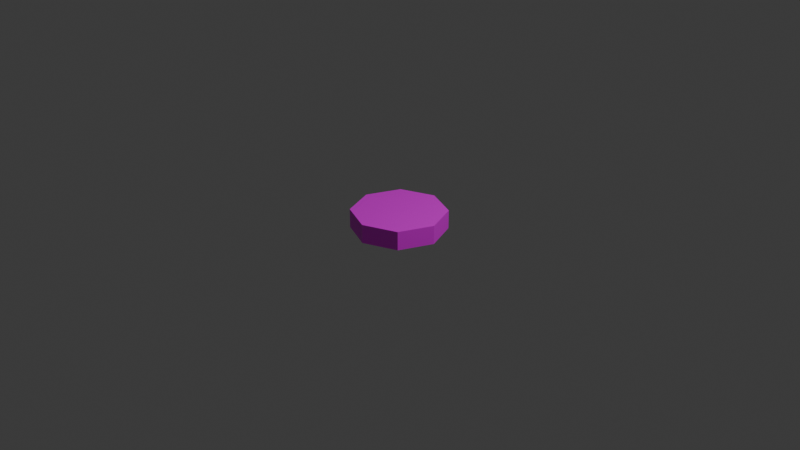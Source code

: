 # Source: Ally.blend  (saved by Blender 4.4.32; exported with 4.5.12 LTS)
import bpy
from mathutils import Matrix  # noqa: F401  (used for matrix-valued properties, if any)

bpy.ops.wm.read_factory_settings(use_empty=True)
scene = bpy.context.scene
scene.name = 'Scene'

# ---- collections
col_collection = bpy.data.collections.new('Collection'); scene.collection.children.link(col_collection)

# ---- images (referenced by path relative to the original .blend; pixels are not part of the script)
import os
ASSET_DIR = os.environ.get("B2B_ASSET_DIR", "")  # directory of the original .blend (textures are referenced by path, not embedded)
HERE = os.path.dirname(os.path.abspath(__file__))  # packed textures are extracted next to this script under _unpacked/

def load_image(name, relpath, width, height, colorspace="sRGB"):
    """Load a texture the original file referenced (path relative to the .blend, or extracted next to this script)."""
    p = next((c for c in (os.path.join(HERE, relpath), os.path.join(ASSET_DIR, relpath)) if relpath and os.path.exists(c)), "")
    if p:
        img = bpy.data.images.load(p, check_existing=True)
        img.name = name
    else:  # same state as the original file: an image datablock whose file is absent (Cycles renders it pink)
        img = bpy.data.images.new(name, width, height)
        img.source = "FILE"
        img.filepath = "//" + (relpath or name)
    img.colorspace_settings.name = colorspace
    return img
img_ally_png = load_image('Ally.png', 'Ally.png', 1024, 1024, 'sRGB')

# ---- materials (node trees are filled in below, after node groups)
mat_001 = bpy.data.materials.new('マテリアル.001')

# ---- material node trees
mat_001.use_nodes = True; mat_001.node_tree.nodes.clear()
_N = mat_001.node_tree.nodes; _L = mat_001.node_tree.links
n0 = _N.new('ShaderNodeBsdfPrincipled'); n0.name = 'プリンシプルBSDF'; n0.location = (10, 300)
n1 = _N.new('ShaderNodeOutputMaterial'); n1.name = 'マテリアル出力'; n1.location = (300, 300)
n2 = _N.new('ShaderNodeTexImage'); n2.name = '画像テクスチャ'; n2.location = (-280, 275)
n2.image = img_ally_png
_L.new(n0.outputs[0], n1.inputs[0])
_L.new(n2.outputs[0], n0.inputs[0])
n1.is_active_output = True

# ---- world
world_world = bpy.data.worlds.new('World'); scene.world = world_world
world_world.use_nodes = True; world_world.node_tree.nodes.clear()
_N = world_world.node_tree.nodes; _L = world_world.node_tree.links
n0 = _N.new('ShaderNodeOutputWorld'); n0.name = 'World Output'; n0.location = (300, 300)
n1 = _N.new('ShaderNodeBackground'); n1.name = 'Background'; n1.location = (10, 300)
n1.inputs[0].default_value = (0.05088, 0.05088, 0.05088, 1.0)
_L.new(n1.outputs[0], n0.inputs[0])
n0.is_active_output = True
world_world.color = (0.05088, 0.05088, 0.05088)
world_world.sun_shadow_jitter_overblur = 0.0

# ---- cameras
cam_camera = bpy.data.cameras.new('Camera')
cam_camera.clip_end = 100.0
cam_camera.ortho_scale = 7.314

# ---- lights
light_light = bpy.data.lights.new('Light', 'POINT')
light_light.energy = 1000.0
light_light.shadow_soft_size = 0.1

# ---- meshes
me_x = bpy.data.meshes.new('円柱')
me_x.from_pydata([(0.0, -0.1, -0.342), (0.0, 0.1, -0.5), (0.2418, -0.1, -0.2418), (0.3536, 0.1, -0.3536), (0.342, -0.1, 0.0), (0.5, 0.1, 0.0), (0.2418, -0.1, 0.2418), (0.3536, 0.1, 0.3536), (0.0, -0.1, 0.342), (0.0, 0.1, 0.5), (-0.2418, -0.1, 0.2418), (-0.3536, 0.1, 0.3536), (-0.342, -0.1, 0.0), (-0.5, 0.1, 0.0), (-0.2418, -0.1, -0.2418), (-0.3536, 0.1, -0.3536), (0.0, -0.1, -0.5), (0.3536, -0.1, -0.3536), (0.5, -0.1, 0.0), (0.3536, -0.1, 0.3536), (0.0, -0.1, 0.5), (-0.3536, -0.1, 0.3536), (-0.5, -0.1, 0.0), (-0.3536, -0.1, -0.3536), (0.0, -0.1438, -0.342), (0.2418, -0.1438, -0.2418), (0.342, -0.1438, 0.0), (0.2418, -0.1438, 0.2418), (0.0, -0.1438, 0.342), (-0.2418, -0.1438, 0.2418), (-0.342, -0.1438, 0.0), (-0.2418, -0.1438, -0.2418)], [], [(1, 17, 16), (3, 18, 17), (5, 19, 18), (7, 20, 19), (9, 21, 20), (11, 22, 21), (13, 9, 5), (13, 23, 22), (15, 16, 23), (0, 31, 14), (0, 17, 2), (2, 18, 4), (4, 19, 6), (6, 20, 8), (8, 21, 10), (10, 22, 12), (12, 23, 14), (14, 16, 0), (27, 29, 31), (12, 29, 10), (8, 27, 6), (4, 25, 2), (14, 30, 12), (10, 28, 8), (6, 26, 4), (2, 24, 0), (1, 3, 17), (3, 5, 18), (5, 7, 19), (7, 9, 20), (9, 11, 21), (11, 13, 22), (5, 3, 1), (1, 15, 13), (13, 11, 9), (9, 7, 5), (5, 1, 13), (13, 15, 23), (15, 1, 16), (0, 24, 31), (0, 16, 17), (2, 17, 18), (4, 18, 19), (6, 19, 20), (8, 20, 21), (10, 21, 22), (12, 22, 23), (14, 23, 16), (31, 24, 25), (25, 26, 27), (27, 28, 29), (29, 30, 31), (31, 25, 27), (12, 30, 29), (8, 28, 27), (4, 26, 25), (14, 31, 30), (10, 29, 28), (6, 27, 26), (2, 25, 24)])
me_x.polygons.foreach_set('use_smooth', [True] * 60)
_k = set([(0, 2), (0, 14), (0, 24), (1, 3), (1, 15), (1, 16), (2, 4), (2, 25), (3, 5), (3, 17), (4, 6), (4, 26), (5, 7), (5, 18), (6, 8), (6, 27), (7, 9), (7, 19), (8, 10), (8, 28), (9, 11), (9, 20), (10, 12), (10, 29), (11, 13), (11, 21), (12, 14), (12, 30), (13, 15), (13, 22), (14, 31), (15, 23), (16, 17), (16, 23), (17, 18), (18, 19), (19, 20), (20, 21), (21, 22), (22, 23), (24, 25), (24, 31), (25, 26), (26, 27), (27, 28), (28, 29), (29, 30), (30, 31)])
me_x.attributes.new('sharp_edge', 'BOOLEAN', 'EDGE').data.foreach_set('value', [ (min(e.vertices), max(e.vertices)) in _k for e in me_x.edges])
_uv = me_x.uv_layers.new(name='UVMap')
_uv.uv.foreach_set('vector', [0.8216, 0.4341, 0.7238, 0.3553, 0.833, 0.377, 0.7124, 0.4123, 0.6146, 0.3335, 0.7238, 0.3553, 0.6032, 0.3906, 0.5053, 0.3118, 0.6146, 0.3335, 0.494, 0.3688, 0.3961, 0.29, 0.5053, 0.3118, 0.3935, 0.3453, 0.2792, 0.3064, 0.3961, 0.29, 0.2913, 0.3707, 0.1561, 0.3296, 0.2792, 0.3064, 0.2354, 0.4803, 0.3935, 0.3453, 0.551, 0.4769, 0.1682, 0.3939, 0.03306, 0.3528, 0.1561, 0.3296, 0.9308, 0.4558, 0.833, 0.377, 0.9422, 0.3988, 0.5373, 0.06133, 0.4601, 0.05894, 0.4626, 0.04645, 0.824, 0.3319, 0.7238, 0.3553, 0.7493, 0.317, 0.7148, 0.3102, 0.6146, 0.3335, 0.6401, 0.2953, 0.6056, 0.2884, 0.5053, 0.3118, 0.5309, 0.2735, 0.4964, 0.2666, 0.3961, 0.29, 0.4217, 0.2518, 0.3714, 0.248, 0.2792, 0.3064, 0.2914, 0.2592, 0.2509, 0.2631, 0.1561, 0.3296, 0.1667, 0.279, 0.1278, 0.2863, 0.03306, 0.3528, 0.04366, 0.3021, 0.9333, 0.3537, 0.833, 0.377, 0.8586, 0.3388, 0.4989, 0.2542, 0.3819, 0.1759, 0.4601, 0.05894, 0.3843, 0.09876, 0.3819, 0.1759, 0.3694, 0.1735, 0.4217, 0.2518, 0.4989, 0.2542, 0.4964, 0.2666, 0.5747, 0.2143, 0.5771, 0.1372, 0.5896, 0.1396, 0.453, 0.04835, 0.3967, 0.1012, 0.3897, 0.09065, 0.3713, 0.183, 0.4242, 0.2393, 0.4136, 0.2464, 0.5059, 0.2647, 0.5622, 0.2119, 0.5693, 0.2224, 0.5877, 0.1301, 0.5348, 0.07382, 0.5454, 0.06675, 0.8216, 0.4341, 0.7124, 0.4123, 0.7238, 0.3553, 0.7124, 0.4123, 0.6032, 0.3906, 0.6146, 0.3335, 0.6032, 0.3906, 0.494, 0.3688, 0.5053, 0.3118, 0.494, 0.3688, 0.3935, 0.3453, 0.3961, 0.29, 0.3935, 0.3453, 0.2913, 0.3707, 0.2792, 0.3064, 0.2913, 0.3707, 0.1682, 0.3939, 0.1561, 0.3296, 0.551, 0.4769, 0.506, 0.589, 0.3949, 0.6364, 0.3949, 0.6364, 0.2828, 0.5914, 0.2354, 0.4803, 0.2354, 0.4803, 0.2913, 0.3707, 0.3935, 0.3453, 0.3935, 0.3453, 0.494, 0.3688, 0.551, 0.4769, 0.551, 0.4769, 0.3949, 0.6364, 0.2354, 0.4803, 0.1682, 0.3939, 0.04516, 0.4171, 0.03306, 0.3528, 0.9308, 0.4558, 0.8216, 0.4341, 0.833, 0.377, 0.5373, 0.06133, 0.5348, 0.07382, 0.4601, 0.05894, 0.824, 0.3319, 0.833, 0.377, 0.7238, 0.3553, 0.7148, 0.3102, 0.7238, 0.3553, 0.6146, 0.3335, 0.6056, 0.2884, 0.6146, 0.3335, 0.5053, 0.3118, 0.4964, 0.2666, 0.5053, 0.3118, 0.3961, 0.29, 0.3714, 0.248, 0.3961, 0.29, 0.2792, 0.3064, 0.2509, 0.2631, 0.2792, 0.3064, 0.1561, 0.3296, 0.1278, 0.2863, 0.1561, 0.3296, 0.03306, 0.3528, 0.9333, 0.3537, 0.9422, 0.3988, 0.833, 0.377, 0.4601, 0.05894, 0.5348, 0.07382, 0.5771, 0.1372, 0.5771, 0.1372, 0.5622, 0.2119, 0.4989, 0.2542, 0.4989, 0.2542, 0.4242, 0.2393, 0.3819, 0.1759, 0.3819, 0.1759, 0.3967, 0.1012, 0.4601, 0.05894, 0.4601, 0.05894, 0.5771, 0.1372, 0.4989, 0.2542, 0.3843, 0.09876, 0.3967, 0.1012, 0.3819, 0.1759, 0.4217, 0.2518, 0.4242, 0.2393, 0.4989, 0.2542, 0.5747, 0.2143, 0.5622, 0.2119, 0.5771, 0.1372, 0.453, 0.04835, 0.4601, 0.05894, 0.3967, 0.1012, 0.3713, 0.183, 0.3819, 0.1759, 0.4242, 0.2393, 0.5059, 0.2647, 0.4989, 0.2542, 0.5622, 0.2119, 0.5877, 0.1301, 0.5771, 0.1372, 0.5348, 0.07382])
me_x.materials.append(mat_001)
me_x.update()
me_x.normals_split_custom_set([tuple(v) for v in zip(*[iter([0.3827, 0.0, -0.9239, 0.3827, 0.0, -0.9239, 0.3827, 0.0, -0.9239, 0.9239, 0.0, -0.3827, 0.9239, 0.0, -0.3827, 0.9239, 0.0, -0.3827, 0.9239, 0.0, 0.3827, 0.9239, 0.0, 0.3827, 0.9239, 0.0, 0.3827, 0.3827, 0.0, 0.9239, 0.3827, 0.0, 0.9239, 0.3827, 0.0, 0.9239, -0.3827, 0.0, 0.9239, -0.3827, 0.0, 0.9239, -0.3827, 0.0, 0.9239, -0.9239, 0.0, 0.3827, -0.9239, 0.0, 0.3827, -0.9239, 0.0, 0.3827, 0.0, 1.0, -2.998e-09, 0.0, 1.0, 2.998e-09, 0.0, 1.0, 2.998e-09, -0.9239, 0.0, -0.3827, -0.9239, 0.0, -0.3827, -0.9239, 0.0, -0.3827, -0.3827, 0.0, -0.9239, -0.3827, 0.0, -0.9239, -0.3827, 0.0, -0.9239, -0.3827, 0.0, -0.9239, -0.3827, 0.0, -0.9239, -0.3827, 0.0, -0.9239, 0.0, -1.0, -1.056e-08, 0.0, -1.0, -4.781e-08, 0.0, -1.0, -5.124e-08, 0.0, -1.0, -5.124e-08, 0.0, -1.0, 2.512e-08, 0.0, -1.0, 4.874e-08, 0.0, -1.0, 4.874e-08, 0.0, -1.0, 6.667e-08, 0.0, -1.0, 5.223e-08, 0.0, -1.0, 5.223e-08, 0.0, -1.0, 2.408e-08, 0.0, -1.0, 1.056e-08, 0.0, -1.0, 1.056e-08, 0.0, -1.0, 4.781e-08, 0.0, -1.0, 5.124e-08, 0.0, -1.0, 5.124e-08, 0.0, -1.0, -2.512e-08, 0.0, -1.0, -4.874e-08, 0.0, -1.0, -4.874e-08, 0.0, -1.0, -6.667e-08, 0.0, -1.0, -5.223e-08, 0.0, -1.0, -5.223e-08, 0.0, -1.0, -2.408e-08, 0.0, -1.0, -1.056e-08, 0.0, -1.0, 0.0, 0.0, -1.0, 0.0, 0.0, -1.0, 0.0, -0.9239, 0.0, 0.3827, -0.9239, 0.0, 0.3827, -0.9239, 0.0, 0.3827, 0.3827, 0.0, 0.9239, 0.3827, 0.0, 0.9239, 0.3827, 0.0, 0.9239, 0.9239, 0.0, -0.3827, 0.9239, 0.0, -0.3827, 0.9239, 0.0, -0.3827, -0.9239, 0.0, -0.3827, -0.9239, 0.0, -0.3827, -0.9239, 0.0, -0.3827, -0.3827, 0.0, 0.9239, -0.3827, 0.0, 0.9239, -0.3827, 0.0, 0.9239, 0.9239, 0.0, 0.3827, 0.9239, 0.0, 0.3827, 0.9239, 0.0, 0.3827, 0.3827, 0.0, -0.9239, 0.3827, 0.0, -0.9239, 0.3827, 0.0, -0.9239, 0.3827, 0.0, -0.9239, 0.3827, 0.0, -0.9239, 0.3827, 0.0, -0.9239, 0.9239, 0.0, -0.3827, 0.9239, 0.0, -0.3827, 0.9239, 0.0, -0.3827, 0.9239, 0.0, 0.3827, 0.9239, 0.0, 0.3827, 0.9239, 0.0, 0.3827, 0.3827, 0.0, 0.9239, 0.3827, 0.0, 0.9239, 0.3827, 0.0, 0.9239, -0.3827, 0.0, 0.9239, -0.3827, 0.0, 0.9239, -0.3827, 0.0, 0.9239, -0.9239, 0.0, 0.3827, -0.9239, 0.0, 0.3827, -0.9239, 0.0, 0.3827, 0.0, 1.0, 2.998e-09, 0.0, 1.0, 0.0, 0.0, 1.0, -2.998e-09, 0.0, 1.0, -2.998e-09, 0.0, 1.0, -1.799e-08, 0.0, 1.0, -2.998e-09, 0.0, 1.0, -2.998e-09, 0.0, 1.0, 0.0, 0.0, 1.0, 2.998e-09, 0.0, 1.0, 2.998e-09, 0.0, 1.0, 1.799e-08, 0.0, 1.0, 2.998e-09, 0.0, 1.0, 2.998e-09, 0.0, 1.0, -2.998e-09, 0.0, 1.0, -2.998e-09, -0.9239, 0.0, -0.3827, -0.9239, 0.0, -0.3827, -0.9239, 0.0, -0.3827, -0.3827, 0.0, -0.9239, -0.3827, 0.0, -0.9239, -0.3827, 0.0, -0.9239, -0.3827, 0.0, -0.9239, -0.3827, 0.0, -0.9239, -0.3827, 0.0, -0.9239, 0.0, -1.0, -1.056e-08, 0.0, -1.0, -2.408e-08, 0.0, -1.0, -4.781e-08, 0.0, -1.0, -5.124e-08, 0.0, -1.0, -4.781e-08, 0.0, -1.0, 2.512e-08, 0.0, -1.0, 4.874e-08, 0.0, -1.0, 2.512e-08, 0.0, -1.0, 6.667e-08, 0.0, -1.0, 5.223e-08, 0.0, -1.0, 6.667e-08, 0.0, -1.0, 2.408e-08, 0.0, -1.0, 1.056e-08, 0.0, -1.0, 2.408e-08, 0.0, -1.0, 4.781e-08, 0.0, -1.0, 5.124e-08, 0.0, -1.0, 4.781e-08, 0.0, -1.0, -2.512e-08, 0.0, -1.0, -4.874e-08, 0.0, -1.0, -2.512e-08, 0.0, -1.0, -6.667e-08, 0.0, -1.0, -5.223e-08, 0.0, -1.0, -6.667e-08, 0.0, -1.0, -2.408e-08, 0.0, -1.0, 0.0, 0.0, -1.0, 0.0, 0.0, -1.0, 0.0, 0.0, -1.0, 0.0, 0.0, -1.0, 0.0, 0.0, -1.0, 0.0, 0.0, -1.0, 0.0, 0.0, -1.0, 0.0, 0.0, -1.0, 0.0, 0.0, -1.0, 0.0, 0.0, -1.0, 0.0, 0.0, -1.0, 0.0, 0.0, -1.0, 0.0, 0.0, -1.0, 0.0, 0.0, -1.0, 0.0, -0.9239, 0.0, 0.3827, -0.9239, 0.0, 0.3827, -0.9239, 0.0, 0.3827, 0.3827, 0.0, 0.9239, 0.3827, 0.0, 0.9239, 0.3827, 0.0, 0.9239, 0.9239, 0.0, -0.3827, 0.9239, 0.0, -0.3827, 0.9239, 0.0, -0.3827, -0.9239, 0.0, -0.3827, -0.9239, 0.0, -0.3827, -0.9239, 0.0, -0.3827, -0.3827, 0.0, 0.9239, -0.3827, 0.0, 0.9239, -0.3827, 0.0, 0.9239, 0.9239, 0.0, 0.3827, 0.9239, 0.0, 0.3827, 0.9239, 0.0, 0.3827, 0.3827, 0.0, -0.9239, 0.3827, 0.0, -0.9239, 0.3827, 0.0, -0.9239])] * 3)])

# ---- objects
ob_light = bpy.data.objects.new('Light', light_light)
ob_camera = bpy.data.objects.new('Camera', cam_camera)
ob_x = bpy.data.objects.new('円柱', me_x)

# ---- transforms, parenting, visibility, modifiers, constraints
ob_light.location = (4.076, 1.005, 5.904)
ob_light.rotation_euler = (0.6503, 0.05522, 1.866)
ob_light.lock_rotations_4d = False
ob_light.empty_display_type = 'ARROWS'
ob_light.color = (0.0, 0.0, 0.0, 0.0)
ob_light.lineart.crease_threshold = 0.0
ob_camera.location = (7.359, -6.926, 4.958)
ob_camera.rotation_euler = (1.109, 0.0, 0.8149)
ob_camera.lock_rotations_4d = False
ob_camera.empty_display_type = 'ARROWS'
ob_camera.color = (0.0, 0.0, 0.0, 0.0)
ob_camera.display_type = 'WIRE'
ob_camera.lineart.crease_threshold = 0.0
ob_x.location = (0.0, 0.0, 0.0)
ob_x.rotation_euler = (1.571, -0.0, 0.0)

# ---- collection membership
col_collection.objects.link(ob_light)
col_collection.objects.link(ob_camera)
col_collection.objects.link(ob_x)

# ---- scene / render settings (as saved in the file)
scene.camera = ob_camera
scene.frame_start = 1; scene.frame_end = 250; scene.frame_set(1)
scene.render.engine = 'BLENDER_EEVEE_NEXT'
bpy.context.view_layer.update()
